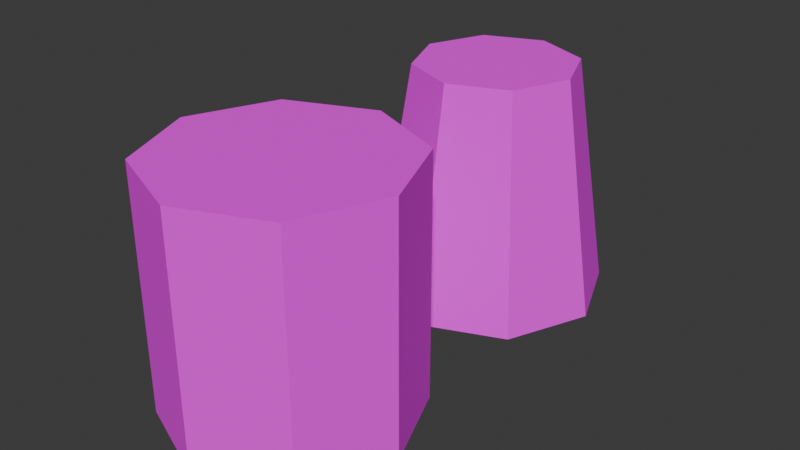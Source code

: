 # Source: Logs.blend  (saved by Blender 4.2.66; exported with 4.5.12 LTS)
import bpy
from mathutils import Matrix  # noqa: F401  (used for matrix-valued properties, if any)

bpy.ops.wm.read_factory_settings(use_empty=True)
scene = bpy.context.scene
scene.name = 'Scene'

# ---- collections
col_collection = bpy.data.collections.new('Collection'); scene.collection.children.link(col_collection)

# ---- images (referenced by path relative to the original .blend; pixels are not part of the script)
import os
ASSET_DIR = os.environ.get("B2B_ASSET_DIR", "")  # directory of the original .blend (textures are referenced by path, not embedded)
HERE = os.path.dirname(os.path.abspath(__file__))  # packed textures are extracted next to this script under _unpacked/

def load_image(name, relpath, width, height, colorspace="sRGB"):
    """Load a texture the original file referenced (path relative to the .blend, or extracted next to this script)."""
    p = next((c for c in (os.path.join(HERE, relpath), os.path.join(ASSET_DIR, relpath)) if relpath and os.path.exists(c)), "")
    if p:
        img = bpy.data.images.load(p, check_existing=True)
        img.name = name
    else:  # same state as the original file: an image datablock whose file is absent (Cycles renders it pink)
        img = bpy.data.images.new(name, width, height)
        img.source = "FILE"
        img.filepath = "//" + (relpath or name)
    img.colorspace_settings.name = colorspace
    return img
img_bark_and_trunk_texture_png = load_image('Bark and Trunk texture.png', 'Bark and Trunk texture.png', 1024, 1024, 'sRGB')
img_bark_and_trunk_texture_png_001 = load_image('Bark and Trunk texture.png.001', 'Bark and Trunk texture.png', 1024, 1024, 'sRGB')

# ---- materials (node trees are filled in below, after node groups)
mat_material_001 = bpy.data.materials.new('Material.001')
mat_material_002 = bpy.data.materials.new('Material.002')

# ---- material node trees
mat_material_001.use_nodes = True; mat_material_001.node_tree.nodes.clear()
_N = mat_material_001.node_tree.nodes; _L = mat_material_001.node_tree.links
n0 = _N.new('ShaderNodeBsdfPrincipled'); n0.name = 'Principled BSDF'; n0.location = (10, 300)
n0.inputs[2].default_value = 1.0
n1 = _N.new('ShaderNodeOutputMaterial'); n1.name = 'Material Output'; n1.location = (300, 300)
n2 = _N.new('ShaderNodeTexImage'); n2.name = 'Image Texture'; n2.location = (-280, 280)
n2.image = img_bark_and_trunk_texture_png
_L.new(n0.outputs[0], n1.inputs[0])
_L.new(n2.outputs[0], n0.inputs[0])
n1.is_active_output = True
mat_material_002.use_nodes = True; mat_material_002.node_tree.nodes.clear()
_N = mat_material_002.node_tree.nodes; _L = mat_material_002.node_tree.links
n0 = _N.new('ShaderNodeBsdfPrincipled'); n0.name = 'Principled BSDF'; n0.location = (10, 300)
n0.inputs[2].default_value = 1.0
n1 = _N.new('ShaderNodeOutputMaterial'); n1.name = 'Material Output'; n1.location = (300, 300)
n2 = _N.new('ShaderNodeTexImage'); n2.name = 'Image Texture'; n2.location = (-280, 280)
n2.image = img_bark_and_trunk_texture_png_001
_L.new(n0.outputs[0], n1.inputs[0])
_L.new(n2.outputs[0], n0.inputs[0])
n1.is_active_output = True

# ---- world
world_world = bpy.data.worlds.new('World'); scene.world = world_world
world_world.use_nodes = True; world_world.node_tree.nodes.clear()
_N = world_world.node_tree.nodes; _L = world_world.node_tree.links
n0 = _N.new('ShaderNodeOutputWorld'); n0.name = 'World Output'; n0.location = (300, 300)
n1 = _N.new('ShaderNodeBackground'); n1.name = 'Background'; n1.location = (10, 300)
n1.inputs[0].default_value = (0.05088, 0.05088, 0.05088, 1.0)
_L.new(n1.outputs[0], n0.inputs[0])
n0.is_active_output = True
world_world.color = (0.05088, 0.05088, 0.05088)
world_world.sun_shadow_jitter_overblur = 0.0

# ---- meshes
me_cylinder = bpy.data.meshes.new('Cylinder')
me_cylinder.from_pydata([(0.0, 1.0, 0.0), (0.0, 1.0, 2.0), (0.7071, 0.7071, 0.0), (0.7071, 0.7071, 2.0), (1.0, 0.0, 0.0), (1.0, 0.0, 2.0), (0.7071, -0.7071, 0.0), (0.7071, -0.7071, 2.0), (0.0, -1.0, 0.0), (0.0, -1.0, 2.0), (-0.7071, -0.7071, 0.0), (-0.7071, -0.7071, 2.0), (-1.0, 0.0, 0.0), (-1.0, 0.0, 2.0), (-0.7071, 0.7071, 0.0), (-0.7071, 0.7071, 2.0)], [], [(0, 1, 3, 2), (2, 3, 5, 4), (4, 5, 7, 6), (6, 7, 9, 8), (8, 9, 11, 10), (10, 11, 13, 12), (3, 1, 15, 13, 11, 9, 7, 5), (12, 13, 15, 14), (14, 15, 1, 0), (0, 2, 4, 6, 8, 10, 12, 14)])
_uv = me_cylinder.uv_layers.new(name='UVMap')
_uv.uv.foreach_set('vector', [0.4971, -4.299e-05, 0.9971, -4.299e-05, 0.9971, 0.125, 0.4971, 0.125, 0.4971, 0.125, 0.9971, 0.125, 0.9971, 0.25, 0.4971, 0.25, 0.4971, 0.25, 0.9971, 0.25, 0.9971, 0.375, 0.4971, 0.375, 0.4971, 0.375, 0.9971, 0.375, 0.9971, 0.5, 0.4971, 0.5, 0.4971, 0.5, 0.9971, 0.5, 0.9971, 0.625, 0.4971, 0.625, 0.4971, 0.625, 0.9971, 0.625, 0.9971, 0.75, 0.4971, 0.75, 0.4874, 0.3273, 0.3267, 0.4875, 0.1628, 0.4877, 0.004429, 0.3254, 0.005245, 0.1646, 0.1673, 0.004917, 0.3261, 0.005978, 0.4873, 0.1653, 0.4971, 0.75, 0.9971, 0.75, 0.9971, 0.875, 0.4971, 0.875, 0.4971, 0.875, 0.9971, 0.875, 0.9971, 1.0, 0.4971, 1.0, 0.3269, 0.4874, 0.4875, 0.3272, 0.4872, 0.1656, 0.3269, 0.006362, 0.1673, 0.005301, 0.004569, 0.1651, 0.004671, 0.3252, 0.163, 0.4879])
me_cylinder.materials.append(mat_material_001)
me_cylinder.update()
me_cylinder_001 = bpy.data.meshes.new('Cylinder.001')
me_cylinder_001.from_pydata([(0.0, 1.0, 0.0), (2.327e-09, 0.6877, 2.0), (0.7071, 0.7071, 0.0), (0.4863, 0.4863, 2.0), (1.0, 0.0, 0.0), (0.6877, 0.0, 2.0), (0.7071, -0.7071, 0.0), (0.4863, -0.4863, 2.0), (0.0, -1.0, 0.0), (2.327e-09, -0.6877, 2.0), (-0.7071, -0.7071, 0.0), (-0.4863, -0.4863, 2.0), (-1.0, 0.0, 0.0), (-0.6877, 0.0, 2.0), (-0.7071, 0.7071, 0.0), (-0.4863, 0.4863, 2.0)], [], [(0, 1, 3, 2), (2, 3, 5, 4), (4, 5, 7, 6), (6, 7, 9, 8), (8, 9, 11, 10), (10, 11, 13, 12), (3, 1, 15, 13, 11, 9, 7, 5), (12, 13, 15, 14), (14, 15, 1, 0), (0, 2, 4, 6, 8, 10, 12, 14)])
_uv = me_cylinder_001.uv_layers.new(name='UVMap')
_uv.uv.foreach_set('vector', [0.4971, -4.299e-05, 0.9971, -4.299e-05, 0.9971, 0.125, 0.4971, 0.125, 0.4971, 0.125, 0.9971, 0.125, 0.9971, 0.25, 0.4971, 0.25, 0.4971, 0.25, 0.9971, 0.25, 0.9971, 0.375, 0.4971, 0.375, 0.4971, 0.375, 0.9971, 0.375, 0.9971, 0.5, 0.4971, 0.5, 0.4971, 0.5, 0.9971, 0.5, 0.9971, 0.625, 0.4971, 0.625, 0.4971, 0.625, 0.9971, 0.625, 0.9971, 0.75, 0.4971, 0.75, 0.4874, 0.3273, 0.3267, 0.4875, 0.1628, 0.4877, 0.004429, 0.3254, 0.005245, 0.1646, 0.1673, 0.004917, 0.3261, 0.005978, 0.4873, 0.1653, 0.4971, 0.75, 0.9971, 0.75, 0.9971, 0.875, 0.4971, 0.875, 0.4971, 0.875, 0.9971, 0.875, 0.9971, 1.0, 0.4971, 1.0, 0.3269, 0.4874, 0.4875, 0.3272, 0.4872, 0.1656, 0.3269, 0.006362, 0.1673, 0.005301, 0.004569, 0.1651, 0.004671, 0.3252, 0.163, 0.4879])
me_cylinder_001.materials.append(mat_material_002)
me_cylinder_001.update()

# ---- objects
ob_cylinder = bpy.data.objects.new('Cylinder', me_cylinder)
ob_cylinder_001 = bpy.data.objects.new('Cylinder.001', me_cylinder_001)

# ---- transforms, parenting, visibility, modifiers, constraints
ob_cylinder.location = (0.0, 0.0, 0.0)
ob_cylinder_001.location = (0.0, 2.423, 0.0)

# ---- collection membership
col_collection.objects.link(ob_cylinder)
col_collection.objects.link(ob_cylinder_001)

# ---- scene / render settings (as saved in the file)
scene.frame_start = 1; scene.frame_end = 250; scene.frame_set(1)
scene.render.engine = 'BLENDER_EEVEE_NEXT'
bpy.context.view_layer.update()

# ---- added for rendering (the .blend has no active camera and no usable light): camera, sun
cam_auto = bpy.data.cameras.new('AutoCamera')
cam_auto.lens = 50.0
cam_auto.sensor_width = 36.0
cam_auto.clip_end = 1000.0
ob_auto_camera = bpy.data.objects.new('AutoCamera', cam_auto)
scene.collection.objects.link(ob_auto_camera)
ob_auto_camera.location = (4.85753, -4.6175, 4.88602)
ob_auto_camera.rotation_euler = (1.09748, -7.21219e-08, 0.694738)
scene.camera = ob_auto_camera
light_auto_sun = bpy.data.lights.new('AutoSun', 'SUN')
light_auto_sun.energy = 3.0
light_auto_sun.angle = 0.0523599
ob_auto_sun = bpy.data.objects.new('AutoSun', light_auto_sun)
scene.collection.objects.link(ob_auto_sun)
ob_auto_sun.rotation_euler = (0.872665, 0.174533, 0.523599)
bpy.context.view_layer.update()
